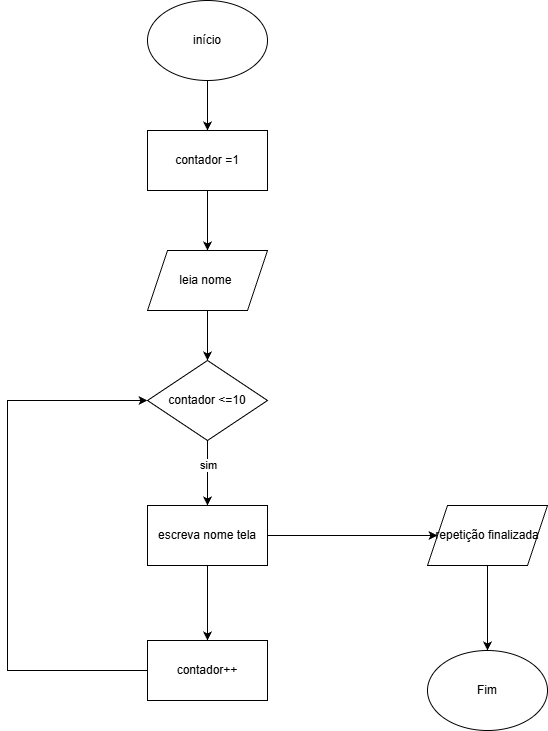

The diagram above was exported from draw.io. Its source (the exported page's mxGraphModel, read from the mxfile embedded in the PNG):
<mxGraphModel dx="1426" dy="841" grid="1" gridSize="10" guides="1" tooltips="1" connect="1" arrows="1" fold="1" page="1" pageScale="1" pageWidth="827" pageHeight="1169" math="0" shadow="0">
  <root>
    <mxCell id="0" />
    <mxCell id="1" parent="0" />
    <mxCell id="6g1W5CPt8DhYbt9S_0yJ-11" edge="1" parent="1" source="6g1W5CPt8DhYbt9S_0yJ-1" style="edgeStyle=orthogonalEdgeStyle;rounded=0;orthogonalLoop=1;jettySize=auto;html=1;" target="6g1W5CPt8DhYbt9S_0yJ-3" value="">
      <mxGeometry relative="1" as="geometry" />
    </mxCell>
    <mxCell id="6g1W5CPt8DhYbt9S_0yJ-1" parent="1" style="ellipse;whiteSpace=wrap;html=1;" value="início" vertex="1">
      <mxGeometry height="80" width="120" x="280" y="20" as="geometry" />
    </mxCell>
    <mxCell id="6g1W5CPt8DhYbt9S_0yJ-12" edge="1" parent="1" source="6g1W5CPt8DhYbt9S_0yJ-3" style="edgeStyle=orthogonalEdgeStyle;rounded=0;orthogonalLoop=1;jettySize=auto;html=1;" target="6g1W5CPt8DhYbt9S_0yJ-5" value="">
      <mxGeometry relative="1" as="geometry" />
    </mxCell>
    <mxCell id="6g1W5CPt8DhYbt9S_0yJ-3" parent="1" style="rounded=0;whiteSpace=wrap;html=1;" value="contador =1" vertex="1">
      <mxGeometry height="60" width="120" x="280" y="150" as="geometry" />
    </mxCell>
    <mxCell id="6g1W5CPt8DhYbt9S_0yJ-4" parent="1" style="ellipse;whiteSpace=wrap;html=1;" value="Fim" vertex="1">
      <mxGeometry height="80" width="120" x="560" y="670" as="geometry" />
    </mxCell>
    <mxCell id="6g1W5CPt8DhYbt9S_0yJ-13" edge="1" parent="1" source="6g1W5CPt8DhYbt9S_0yJ-5" style="edgeStyle=orthogonalEdgeStyle;rounded=0;orthogonalLoop=1;jettySize=auto;html=1;" target="6g1W5CPt8DhYbt9S_0yJ-6" value="">
      <mxGeometry relative="1" as="geometry" />
    </mxCell>
    <mxCell id="6g1W5CPt8DhYbt9S_0yJ-5" parent="1" style="shape=parallelogram;perimeter=parallelogramPerimeter;whiteSpace=wrap;html=1;fixedSize=1;" value="leia nome&amp;nbsp;" vertex="1">
      <mxGeometry height="60" width="120" x="280" y="270" as="geometry" />
    </mxCell>
    <mxCell id="6g1W5CPt8DhYbt9S_0yJ-14" edge="1" parent="1" source="6g1W5CPt8DhYbt9S_0yJ-6" style="edgeStyle=orthogonalEdgeStyle;rounded=0;orthogonalLoop=1;jettySize=auto;html=1;" target="6g1W5CPt8DhYbt9S_0yJ-7" value="">
      <mxGeometry relative="1" as="geometry" />
    </mxCell>
    <mxCell id="6g1W5CPt8DhYbt9S_0yJ-18" connectable="0" parent="6g1W5CPt8DhYbt9S_0yJ-14" style="edgeLabel;html=1;align=center;verticalAlign=middle;resizable=0;points=[];" value="sim" vertex="1">
      <mxGeometry relative="1" x="-0.2615" as="geometry">
        <mxPoint as="offset" />
      </mxGeometry>
    </mxCell>
    <mxCell id="6g1W5CPt8DhYbt9S_0yJ-6" parent="1" style="rhombus;whiteSpace=wrap;html=1;" value="contador &amp;lt;=10" vertex="1">
      <mxGeometry height="80" width="120" x="280" y="380" as="geometry" />
    </mxCell>
    <mxCell id="6g1W5CPt8DhYbt9S_0yJ-15" edge="1" parent="1" source="6g1W5CPt8DhYbt9S_0yJ-7" style="edgeStyle=orthogonalEdgeStyle;rounded=0;orthogonalLoop=1;jettySize=auto;html=1;" target="6g1W5CPt8DhYbt9S_0yJ-8" value="">
      <mxGeometry relative="1" as="geometry" />
    </mxCell>
    <mxCell id="6g1W5CPt8DhYbt9S_0yJ-16" edge="1" parent="1" source="6g1W5CPt8DhYbt9S_0yJ-7" style="edgeStyle=orthogonalEdgeStyle;rounded=0;orthogonalLoop=1;jettySize=auto;html=1;" target="6g1W5CPt8DhYbt9S_0yJ-9">
      <mxGeometry relative="1" as="geometry" />
    </mxCell>
    <mxCell id="6g1W5CPt8DhYbt9S_0yJ-7" parent="1" style="rounded=0;whiteSpace=wrap;html=1;" value="escreva nome tela" vertex="1">
      <mxGeometry height="60" width="120" x="280" y="525" as="geometry" />
    </mxCell>
    <mxCell id="6g1W5CPt8DhYbt9S_0yJ-17" edge="1" parent="1" source="6g1W5CPt8DhYbt9S_0yJ-8" style="edgeStyle=orthogonalEdgeStyle;rounded=0;orthogonalLoop=1;jettySize=auto;html=1;" target="6g1W5CPt8DhYbt9S_0yJ-6">
      <mxGeometry relative="1" as="geometry">
        <Array as="points">
          <mxPoint x="140" y="690" />
          <mxPoint x="140" y="420" />
        </Array>
        <mxPoint x="220" y="480" as="targetPoint" />
      </mxGeometry>
    </mxCell>
    <mxCell id="6g1W5CPt8DhYbt9S_0yJ-8" parent="1" style="rounded=0;whiteSpace=wrap;html=1;" value="contador++" vertex="1">
      <mxGeometry height="60" width="120" x="280" y="660" as="geometry" />
    </mxCell>
    <mxCell id="6g1W5CPt8DhYbt9S_0yJ-10" edge="1" parent="1" source="6g1W5CPt8DhYbt9S_0yJ-9" style="edgeStyle=orthogonalEdgeStyle;rounded=0;orthogonalLoop=1;jettySize=auto;html=1;" target="6g1W5CPt8DhYbt9S_0yJ-4" value="">
      <mxGeometry relative="1" as="geometry" />
    </mxCell>
    <mxCell id="6g1W5CPt8DhYbt9S_0yJ-9" parent="1" style="shape=parallelogram;perimeter=parallelogramPerimeter;whiteSpace=wrap;html=1;fixedSize=1;" value="repetição finalizada" vertex="1">
      <mxGeometry height="60" width="120" x="560" y="525" as="geometry" />
    </mxCell>
  </root>
</mxGraphModel>